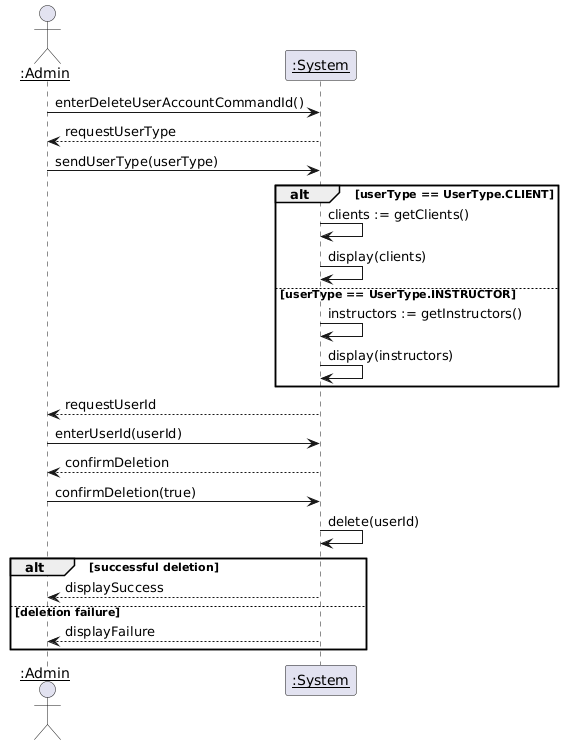

The diagram above was rendered by PlantUML. Its source (embedded in the PNG):
@startuml
actor "<u>:Admin" as admin
participant "<u>:System" as system

admin -> system : enterDeleteUserAccountCommandId()
system --> admin : requestUserType
admin -> system : sendUserType(userType)
alt userType == UserType.CLIENT
    system -> system : clients := getClients()
    system -> system : display(clients)
else userType == UserType.INSTRUCTOR
    system -> system : instructors := getInstructors()
    system -> system : display(instructors)
end
system --> admin : requestUserId
admin -> system : enterUserId(userId)
system --> admin : confirmDeletion
admin -> system : confirmDeletion(true)
system -> system : delete(userId)
alt successful deletion
    system --> admin : displaySuccess
else deletion failure
    system --> admin : displayFailure
end
@enduml